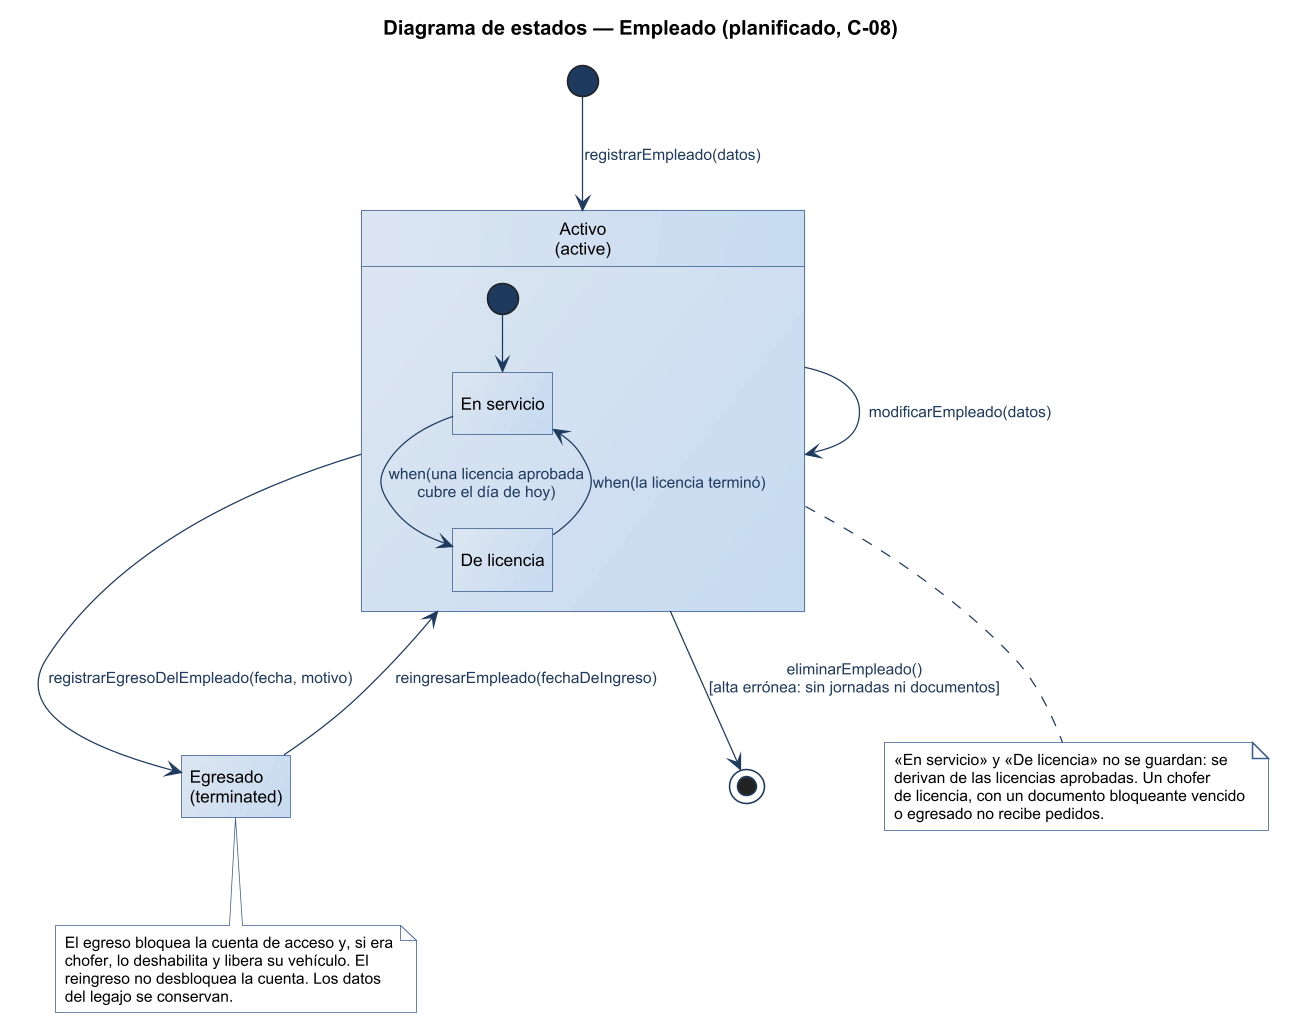

The diagram above was rendered by PlantUML. Its source (embedded in the PNG):
@startuml
title Diagrama de estados — Empleado (planificado, C-08)
!include ../estilo-vp.iuml
hide empty description
state "Activo\n(active)" as ACTIVE {
  state "En servicio" as EN_SERVICIO
  state "De licencia" as DE_LICENCIA
  [*] --> EN_SERVICIO
  EN_SERVICIO --> DE_LICENCIA : when(una licencia aprobada\ncubre el día de hoy)
  DE_LICENCIA --> EN_SERVICIO : when(la licencia terminó)
}
state "Egresado\n(terminated)" as TERMINATED

[*] --> ACTIVE : registrarEmpleado(datos)
ACTIVE --> ACTIVE : modificarEmpleado(datos)
ACTIVE --> TERMINATED : registrarEgresoDelEmpleado(fecha, motivo)
TERMINATED --> ACTIVE : reingresarEmpleado(fechaDeIngreso)
ACTIVE --> [*] : eliminarEmpleado()\n[alta errónea: sin jornadas ni documentos]

note bottom of TERMINATED
  El egreso bloquea la cuenta de acceso y, si era
  chofer, lo deshabilita y libera su vehículo. El
  reingreso no desbloquea la cuenta. Los datos
  del legajo se conservan.
end note
note bottom of ACTIVE
  «En servicio» y «De licencia» no se guardan: se
  derivan de las licencias aprobadas. Un chofer
  de licencia, con un documento bloqueante vencido
  o egresado no recibe pedidos.
end note
@enduml